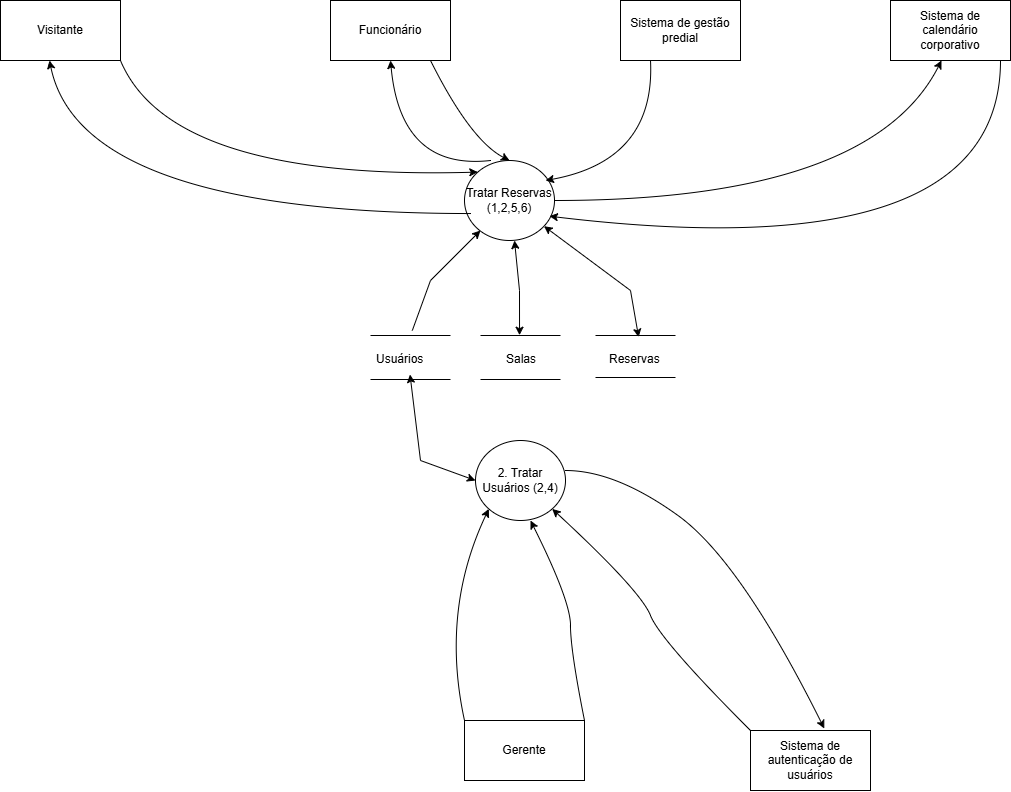

The diagram above was exported from draw.io. Its source (the exported page's mxGraphModel, read from the mxfile embedded in the PNG):
<mxGraphModel dx="1437" dy="1391" grid="1" gridSize="10" guides="1" tooltips="1" connect="1" arrows="1" fold="1" page="1" pageScale="1" pageWidth="1169" pageHeight="827" math="0" shadow="0">
  <root>
    <mxCell id="0" />
    <mxCell id="1" parent="0" />
    <mxCell id="ztusUwTHEelpv2hkBjMN-1" value="Tratar Reservas (1,2,5,6)" style="ellipse;whiteSpace=wrap;html=1;" vertex="1" parent="1">
      <mxGeometry x="494" y="190" width="90" height="80" as="geometry" />
    </mxCell>
    <mxCell id="ztusUwTHEelpv2hkBjMN-2" value="Visitante" style="rounded=0;whiteSpace=wrap;html=1;" vertex="1" parent="1">
      <mxGeometry x="30" y="30" width="120" height="60" as="geometry" />
    </mxCell>
    <mxCell id="ztusUwTHEelpv2hkBjMN-3" value="Funcionário" style="rounded=0;whiteSpace=wrap;html=1;" vertex="1" parent="1">
      <mxGeometry x="360" y="30" width="120" height="60" as="geometry" />
    </mxCell>
    <mxCell id="ztusUwTHEelpv2hkBjMN-4" value="Sistema de gestão predial" style="rounded=0;whiteSpace=wrap;html=1;" vertex="1" parent="1">
      <mxGeometry x="650" y="30" width="120" height="60" as="geometry" />
    </mxCell>
    <mxCell id="ztusUwTHEelpv2hkBjMN-5" value="Sistema de calendário corporativo" style="rounded=0;whiteSpace=wrap;html=1;" vertex="1" parent="1">
      <mxGeometry x="920" y="30" width="120" height="60" as="geometry" />
    </mxCell>
    <mxCell id="ztusUwTHEelpv2hkBjMN-6" value="" style="line;strokeWidth=1;rotatable=0;dashed=0;labelPosition=right;align=left;verticalAlign=middle;spacingTop=0;spacingLeft=6;points=[];portConstraint=eastwest;" vertex="1" parent="1">
      <mxGeometry x="400" y="404" width="80" height="10" as="geometry" />
    </mxCell>
    <mxCell id="ztusUwTHEelpv2hkBjMN-7" value="" style="line;strokeWidth=1;rotatable=0;dashed=0;labelPosition=right;align=left;verticalAlign=middle;spacingTop=0;spacingLeft=6;points=[];portConstraint=eastwest;" vertex="1" parent="1">
      <mxGeometry x="400" y="360" width="80" height="10" as="geometry" />
    </mxCell>
    <mxCell id="ztusUwTHEelpv2hkBjMN-8" value="Usuários" style="text;strokeColor=none;fillColor=none;align=left;verticalAlign=middle;spacingLeft=4;spacingRight=4;overflow=hidden;points=[[0,0.5],[1,0.5]];portConstraint=eastwest;rotatable=0;whiteSpace=wrap;html=1;" vertex="1" parent="1">
      <mxGeometry x="400" y="374" width="80" height="30" as="geometry" />
    </mxCell>
    <mxCell id="ztusUwTHEelpv2hkBjMN-9" value="Salas" style="text;strokeColor=none;fillColor=none;align=left;verticalAlign=middle;spacingLeft=4;spacingRight=4;overflow=hidden;points=[[0,0.5],[1,0.5]];portConstraint=eastwest;rotatable=0;whiteSpace=wrap;html=1;" vertex="1" parent="1">
      <mxGeometry x="530" y="374" width="40" height="30" as="geometry" />
    </mxCell>
    <mxCell id="ztusUwTHEelpv2hkBjMN-10" value="" style="line;strokeWidth=1;rotatable=0;dashed=0;labelPosition=right;align=left;verticalAlign=middle;spacingTop=0;spacingLeft=6;points=[];portConstraint=eastwest;" vertex="1" parent="1">
      <mxGeometry x="510" y="404" width="80" height="10" as="geometry" />
    </mxCell>
    <mxCell id="ztusUwTHEelpv2hkBjMN-11" value="" style="line;strokeWidth=1;rotatable=0;dashed=0;labelPosition=right;align=left;verticalAlign=middle;spacingTop=0;spacingLeft=6;points=[];portConstraint=eastwest;" vertex="1" parent="1">
      <mxGeometry x="510" y="360" width="80" height="10" as="geometry" />
    </mxCell>
    <mxCell id="ztusUwTHEelpv2hkBjMN-12" value="Reservas" style="text;strokeColor=none;fillColor=none;align=left;verticalAlign=middle;spacingLeft=4;spacingRight=4;overflow=hidden;points=[[0,0.5],[1,0.5]];portConstraint=eastwest;rotatable=0;whiteSpace=wrap;html=1;" vertex="1" parent="1">
      <mxGeometry x="632.5" y="374" width="65" height="30" as="geometry" />
    </mxCell>
    <mxCell id="ztusUwTHEelpv2hkBjMN-13" value="" style="line;strokeWidth=1;rotatable=0;dashed=0;labelPosition=right;align=left;verticalAlign=middle;spacingTop=0;spacingLeft=6;points=[];portConstraint=eastwest;" vertex="1" parent="1">
      <mxGeometry x="625" y="400" width="80" height="14" as="geometry" />
    </mxCell>
    <mxCell id="ztusUwTHEelpv2hkBjMN-14" value="" style="line;strokeWidth=1;rotatable=0;dashed=0;labelPosition=right;align=left;verticalAlign=middle;spacingTop=0;spacingLeft=6;points=[];portConstraint=eastwest;" vertex="1" parent="1">
      <mxGeometry x="625" y="360" width="80" height="10" as="geometry" />
    </mxCell>
    <mxCell id="ztusUwTHEelpv2hkBjMN-15" value="" style="endArrow=classic;startArrow=classic;html=1;rounded=0;exitX=0.488;exitY=0.471;exitDx=0;exitDy=0;exitPerimeter=0;" edge="1" parent="1" source="ztusUwTHEelpv2hkBjMN-11">
      <mxGeometry width="50" height="50" relative="1" as="geometry">
        <mxPoint x="494" y="320" as="sourcePoint" />
        <mxPoint x="544" y="270" as="targetPoint" />
        <Array as="points">
          <mxPoint x="549" y="320" />
        </Array>
      </mxGeometry>
    </mxCell>
    <mxCell id="ztusUwTHEelpv2hkBjMN-16" value="" style="endArrow=classic;startArrow=classic;html=1;rounded=0;exitX=0.539;exitY=0.662;exitDx=0;exitDy=0;exitPerimeter=0;" edge="1" parent="1" source="ztusUwTHEelpv2hkBjMN-14" target="ztusUwTHEelpv2hkBjMN-1">
      <mxGeometry width="50" height="50" relative="1" as="geometry">
        <mxPoint x="559" y="375" as="sourcePoint" />
        <mxPoint x="554" y="280" as="targetPoint" />
        <Array as="points">
          <mxPoint x="660" y="320" />
        </Array>
      </mxGeometry>
    </mxCell>
    <mxCell id="ztusUwTHEelpv2hkBjMN-18" value="" style="endArrow=classic;html=1;rounded=0;" edge="1" parent="1" source="ztusUwTHEelpv2hkBjMN-7">
      <mxGeometry width="50" height="50" relative="1" as="geometry">
        <mxPoint x="460" y="310" as="sourcePoint" />
        <mxPoint x="510" y="260" as="targetPoint" />
        <Array as="points">
          <mxPoint x="460" y="310" />
        </Array>
      </mxGeometry>
    </mxCell>
    <mxCell id="ztusUwTHEelpv2hkBjMN-19" value="2. Tratar Usuários (2,4)" style="ellipse;whiteSpace=wrap;html=1;" vertex="1" parent="1">
      <mxGeometry x="505" y="470" width="90" height="80" as="geometry" />
    </mxCell>
    <mxCell id="ztusUwTHEelpv2hkBjMN-20" value="Gerente" style="rounded=0;whiteSpace=wrap;html=1;" vertex="1" parent="1">
      <mxGeometry x="494" y="750" width="120" height="60" as="geometry" />
    </mxCell>
    <mxCell id="ztusUwTHEelpv2hkBjMN-21" value="Sistema de autenticação de usuários" style="rounded=0;whiteSpace=wrap;html=1;" vertex="1" parent="1">
      <mxGeometry x="780" y="760" width="120" height="60" as="geometry" />
    </mxCell>
    <mxCell id="ztusUwTHEelpv2hkBjMN-23" value="" style="curved=1;endArrow=classic;html=1;rounded=0;entryX=0.615;entryY=-0.033;entryDx=0;entryDy=0;entryPerimeter=0;" edge="1" parent="1" target="ztusUwTHEelpv2hkBjMN-21">
      <mxGeometry width="50" height="50" relative="1" as="geometry">
        <mxPoint x="595" y="500" as="sourcePoint" />
        <mxPoint x="645" y="450" as="targetPoint" />
        <Array as="points">
          <mxPoint x="645" y="500" />
          <mxPoint x="770" y="590" />
        </Array>
      </mxGeometry>
    </mxCell>
    <mxCell id="ztusUwTHEelpv2hkBjMN-24" value="" style="curved=1;endArrow=classic;html=1;rounded=0;entryX=1;entryY=1;entryDx=0;entryDy=0;exitX=0;exitY=0;exitDx=0;exitDy=0;" edge="1" parent="1" source="ztusUwTHEelpv2hkBjMN-21" target="ztusUwTHEelpv2hkBjMN-19">
      <mxGeometry width="50" height="50" relative="1" as="geometry">
        <mxPoint x="605" y="510" as="sourcePoint" />
        <mxPoint x="864" y="768" as="targetPoint" />
        <Array as="points">
          <mxPoint x="690" y="670" />
          <mxPoint x="670" y="620" />
        </Array>
      </mxGeometry>
    </mxCell>
    <mxCell id="ztusUwTHEelpv2hkBjMN-25" value="" style="curved=1;endArrow=classic;html=1;rounded=0;entryX=1;entryY=1;entryDx=0;entryDy=0;exitX=1;exitY=0;exitDx=0;exitDy=0;" edge="1" parent="1" source="ztusUwTHEelpv2hkBjMN-20">
      <mxGeometry width="50" height="50" relative="1" as="geometry">
        <mxPoint x="758" y="772" as="sourcePoint" />
        <mxPoint x="560" y="550" as="targetPoint" />
        <Array as="points">
          <mxPoint x="600" y="680" />
          <mxPoint x="600" y="630" />
        </Array>
      </mxGeometry>
    </mxCell>
    <mxCell id="ztusUwTHEelpv2hkBjMN-26" value="" style="curved=1;endArrow=classic;html=1;rounded=0;entryX=0;entryY=1;entryDx=0;entryDy=0;exitX=0;exitY=0;exitDx=0;exitDy=0;" edge="1" parent="1" source="ztusUwTHEelpv2hkBjMN-20" target="ztusUwTHEelpv2hkBjMN-19">
      <mxGeometry width="50" height="50" relative="1" as="geometry">
        <mxPoint x="355" y="590" as="sourcePoint" />
        <mxPoint x="614" y="848" as="targetPoint" />
        <Array as="points">
          <mxPoint x="470" y="640" />
        </Array>
      </mxGeometry>
    </mxCell>
    <mxCell id="ztusUwTHEelpv2hkBjMN-27" value="" style="endArrow=classic;startArrow=classic;html=1;rounded=0;exitX=0;exitY=0.5;exitDx=0;exitDy=0;" edge="1" parent="1" source="ztusUwTHEelpv2hkBjMN-19">
      <mxGeometry width="50" height="50" relative="1" as="geometry">
        <mxPoint x="444.5" y="499" as="sourcePoint" />
        <mxPoint x="439.5" y="404" as="targetPoint" />
        <Array as="points">
          <mxPoint x="450" y="490" />
        </Array>
      </mxGeometry>
    </mxCell>
    <mxCell id="ztusUwTHEelpv2hkBjMN-28" value="" style="curved=1;endArrow=classic;html=1;rounded=0;entryX=0;entryY=1;entryDx=0;entryDy=0;exitX=0.07;exitY=0.663;exitDx=0;exitDy=0;exitPerimeter=0;" edge="1" parent="1" source="ztusUwTHEelpv2hkBjMN-1">
      <mxGeometry width="50" height="50" relative="1" as="geometry">
        <mxPoint x="54" y="301" as="sourcePoint" />
        <mxPoint x="79" y="90" as="targetPoint" />
        <Array as="points">
          <mxPoint x="110" y="243" />
        </Array>
      </mxGeometry>
    </mxCell>
    <mxCell id="ztusUwTHEelpv2hkBjMN-29" value="" style="curved=1;endArrow=classic;html=1;rounded=0;entryX=0;entryY=0;entryDx=0;entryDy=0;exitX=1;exitY=1;exitDx=0;exitDy=0;" edge="1" parent="1" source="ztusUwTHEelpv2hkBjMN-2" target="ztusUwTHEelpv2hkBjMN-1">
      <mxGeometry width="50" height="50" relative="1" as="geometry">
        <mxPoint x="510" y="253" as="sourcePoint" />
        <mxPoint x="89" y="100" as="targetPoint" />
        <Array as="points">
          <mxPoint x="200" y="210" />
        </Array>
      </mxGeometry>
    </mxCell>
    <mxCell id="ztusUwTHEelpv2hkBjMN-30" value="" style="curved=1;endArrow=classic;html=1;rounded=0;entryX=0.5;entryY=0;entryDx=0;entryDy=0;exitX=1;exitY=1;exitDx=0;exitDy=0;" edge="1" parent="1" target="ztusUwTHEelpv2hkBjMN-1">
      <mxGeometry width="50" height="50" relative="1" as="geometry">
        <mxPoint x="460" y="90" as="sourcePoint" />
        <mxPoint x="818" y="201" as="targetPoint" />
        <Array as="points">
          <mxPoint x="500" y="170" />
        </Array>
      </mxGeometry>
    </mxCell>
    <mxCell id="ztusUwTHEelpv2hkBjMN-31" value="" style="curved=1;endArrow=classic;html=1;rounded=0;entryX=0.5;entryY=1;entryDx=0;entryDy=0;exitX=0.289;exitY=0;exitDx=0;exitDy=0;exitPerimeter=0;" edge="1" parent="1" source="ztusUwTHEelpv2hkBjMN-1" target="ztusUwTHEelpv2hkBjMN-3">
      <mxGeometry width="50" height="50" relative="1" as="geometry">
        <mxPoint x="390" y="120" as="sourcePoint" />
        <mxPoint x="469" y="220" as="targetPoint" />
        <Array as="points">
          <mxPoint x="430" y="200" />
        </Array>
      </mxGeometry>
    </mxCell>
    <mxCell id="ztusUwTHEelpv2hkBjMN-33" value="" style="curved=1;endArrow=classic;html=1;rounded=0;entryX=0.5;entryY=1;entryDx=0;entryDy=0;exitX=0.25;exitY=1;exitDx=0;exitDy=0;" edge="1" parent="1" source="ztusUwTHEelpv2hkBjMN-4">
      <mxGeometry width="50" height="50" relative="1" as="geometry">
        <mxPoint x="740" y="100" as="sourcePoint" />
        <mxPoint x="575" y="210" as="targetPoint" />
        <Array as="points">
          <mxPoint x="685" y="190" />
        </Array>
      </mxGeometry>
    </mxCell>
    <mxCell id="ztusUwTHEelpv2hkBjMN-34" value="" style="curved=1;endArrow=classic;html=1;rounded=0;entryX=0.944;entryY=0.696;entryDx=0;entryDy=0;exitX=1;exitY=1;exitDx=0;exitDy=0;entryPerimeter=0;" edge="1" parent="1" target="ztusUwTHEelpv2hkBjMN-1">
      <mxGeometry width="50" height="50" relative="1" as="geometry">
        <mxPoint x="1030" y="90" as="sourcePoint" />
        <mxPoint x="850" y="220" as="targetPoint" />
        <Array as="points">
          <mxPoint x="1030" y="300" />
        </Array>
      </mxGeometry>
    </mxCell>
    <mxCell id="ztusUwTHEelpv2hkBjMN-35" value="" style="curved=1;endArrow=classic;html=1;rounded=0;exitX=1;exitY=0.5;exitDx=0;exitDy=0;entryX=0.131;entryY=1.017;entryDx=0;entryDy=0;entryPerimeter=0;" edge="1" parent="1" source="ztusUwTHEelpv2hkBjMN-1">
      <mxGeometry width="50" height="50" relative="1" as="geometry">
        <mxPoint x="860" y="197" as="sourcePoint" />
        <mxPoint x="971" y="90" as="targetPoint" />
        <Array as="points">
          <mxPoint x="900" y="230" />
        </Array>
      </mxGeometry>
    </mxCell>
  </root>
</mxGraphModel>